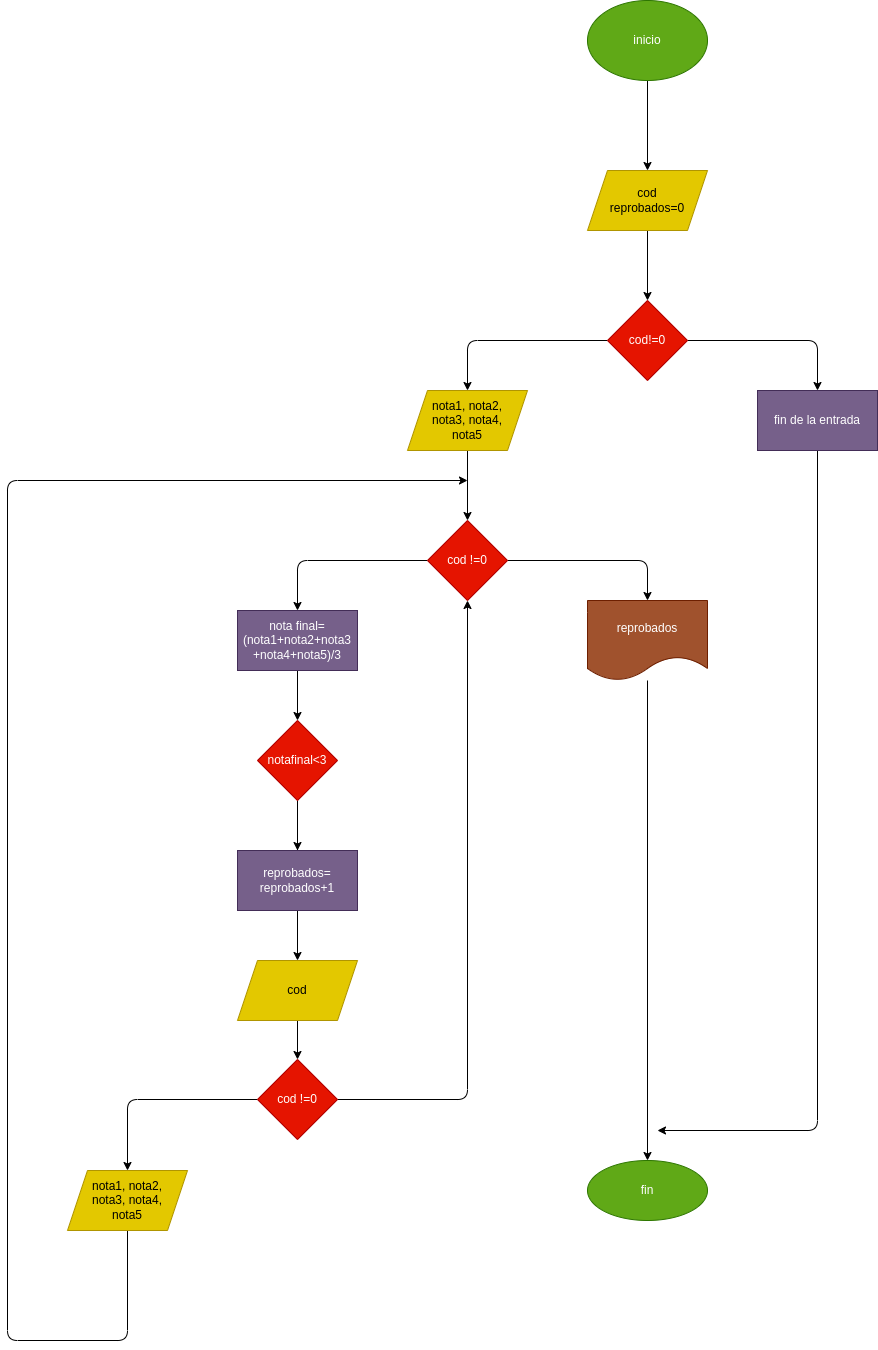

The diagram above was exported from draw.io. Its source (the exported page's mxGraphModel, read from the mxfile embedded in the PNG):
<mxGraphModel dx="1910" dy="765" grid="1" gridSize="10" guides="1" tooltips="1" connect="1" arrows="1" fold="1" page="1" pageScale="1" pageWidth="827" pageHeight="1169" math="0" shadow="0">
  <root>
    <mxCell id="0" />
    <mxCell id="1" parent="0" />
    <mxCell id="4" value="" style="edgeStyle=none;html=1;" parent="1" source="2" target="3" edge="1">
      <mxGeometry relative="1" as="geometry" />
    </mxCell>
    <mxCell id="2" value="inicio" style="ellipse;whiteSpace=wrap;html=1;fillColor=#60a917;fontColor=#ffffff;strokeColor=#2D7600;" parent="1" vertex="1">
      <mxGeometry x="460" y="30" width="120" height="80" as="geometry" />
    </mxCell>
    <mxCell id="6" value="" style="edgeStyle=none;html=1;" parent="1" source="3" target="5" edge="1">
      <mxGeometry relative="1" as="geometry" />
    </mxCell>
    <mxCell id="3" value="cod&lt;br&gt;reprobados=0" style="shape=parallelogram;perimeter=parallelogramPerimeter;whiteSpace=wrap;html=1;fixedSize=1;fillColor=#e3c800;fontColor=#000000;strokeColor=#B09500;" parent="1" vertex="1">
      <mxGeometry x="460" y="200" width="120" height="60" as="geometry" />
    </mxCell>
    <mxCell id="10" value="" style="edgeStyle=none;html=1;" parent="1" source="5" target="9" edge="1">
      <mxGeometry relative="1" as="geometry">
        <Array as="points">
          <mxPoint x="340" y="370" />
        </Array>
      </mxGeometry>
    </mxCell>
    <mxCell id="12" value="" style="edgeStyle=none;html=1;" parent="1" source="5" target="11" edge="1">
      <mxGeometry relative="1" as="geometry">
        <Array as="points">
          <mxPoint x="690" y="370" />
        </Array>
      </mxGeometry>
    </mxCell>
    <mxCell id="5" value="cod!=0" style="rhombus;whiteSpace=wrap;html=1;fillColor=#e51400;fontColor=#ffffff;strokeColor=#B20000;" parent="1" vertex="1">
      <mxGeometry x="480" y="330" width="80" height="80" as="geometry" />
    </mxCell>
    <mxCell id="14" value="" style="edgeStyle=none;html=1;" parent="1" source="9" target="13" edge="1">
      <mxGeometry relative="1" as="geometry" />
    </mxCell>
    <mxCell id="9" value="nota1, nota2,&lt;br&gt;nota3, nota4,&lt;br&gt;nota5" style="shape=parallelogram;perimeter=parallelogramPerimeter;whiteSpace=wrap;html=1;fixedSize=1;fillColor=#e3c800;fontColor=#000000;strokeColor=#B09500;" parent="1" vertex="1">
      <mxGeometry x="280" y="420" width="120" height="60" as="geometry" />
    </mxCell>
    <mxCell id="38" style="edgeStyle=none;html=1;" parent="1" source="11" edge="1">
      <mxGeometry relative="1" as="geometry">
        <mxPoint x="530" y="1160" as="targetPoint" />
        <Array as="points">
          <mxPoint x="690" y="1160" />
        </Array>
      </mxGeometry>
    </mxCell>
    <mxCell id="11" value="fin de la entrada" style="whiteSpace=wrap;html=1;fillColor=#76608a;fontColor=#ffffff;strokeColor=#432D57;" parent="1" vertex="1">
      <mxGeometry x="630" y="420" width="120" height="60" as="geometry" />
    </mxCell>
    <mxCell id="18" value="" style="edgeStyle=none;html=1;" parent="1" source="13" target="17" edge="1">
      <mxGeometry relative="1" as="geometry">
        <Array as="points">
          <mxPoint x="170" y="590" />
        </Array>
      </mxGeometry>
    </mxCell>
    <mxCell id="20" value="" style="edgeStyle=none;html=1;" parent="1" source="13" target="19" edge="1">
      <mxGeometry relative="1" as="geometry">
        <Array as="points">
          <mxPoint x="520" y="590" />
        </Array>
      </mxGeometry>
    </mxCell>
    <mxCell id="13" value="cod !=0" style="rhombus;whiteSpace=wrap;html=1;fillColor=#e51400;fontColor=#ffffff;strokeColor=#B20000;" parent="1" vertex="1">
      <mxGeometry x="300" y="550" width="80" height="80" as="geometry" />
    </mxCell>
    <mxCell id="22" value="" style="edgeStyle=none;html=1;" parent="1" source="17" target="21" edge="1">
      <mxGeometry relative="1" as="geometry" />
    </mxCell>
    <mxCell id="17" value="nota final=&lt;br&gt;(nota1+nota2+nota3&lt;br&gt;+nota4+nota5)/3" style="whiteSpace=wrap;html=1;fillColor=#76608a;fontColor=#ffffff;strokeColor=#432D57;" parent="1" vertex="1">
      <mxGeometry x="110" y="640" width="120" height="60" as="geometry" />
    </mxCell>
    <mxCell id="36" value="" style="edgeStyle=none;html=1;" parent="1" source="19" target="35" edge="1">
      <mxGeometry relative="1" as="geometry" />
    </mxCell>
    <mxCell id="19" value="reprobados" style="shape=document;whiteSpace=wrap;html=1;boundedLbl=1;fillColor=#a0522d;fontColor=#ffffff;strokeColor=#6D1F00;" parent="1" vertex="1">
      <mxGeometry x="460" y="630" width="120" height="80" as="geometry" />
    </mxCell>
    <mxCell id="26" value="" style="edgeStyle=none;html=1;" parent="1" source="21" target="25" edge="1">
      <mxGeometry relative="1" as="geometry" />
    </mxCell>
    <mxCell id="40" value="" style="edgeStyle=none;html=1;" edge="1" parent="1" source="21">
      <mxGeometry relative="1" as="geometry">
        <mxPoint x="170" y="920" as="targetPoint" />
      </mxGeometry>
    </mxCell>
    <mxCell id="21" value="notafinal&amp;lt;3" style="rhombus;whiteSpace=wrap;html=1;fillColor=#e51400;fontColor=#ffffff;strokeColor=#B20000;" parent="1" vertex="1">
      <mxGeometry x="130" y="750" width="80" height="80" as="geometry" />
    </mxCell>
    <mxCell id="28" value="" style="edgeStyle=none;html=1;" parent="1" source="25" target="27" edge="1">
      <mxGeometry relative="1" as="geometry" />
    </mxCell>
    <mxCell id="25" value="reprobados=&lt;br&gt;reprobados+1" style="whiteSpace=wrap;html=1;fillColor=#76608a;fontColor=#ffffff;strokeColor=#432D57;" parent="1" vertex="1">
      <mxGeometry x="110" y="880" width="120" height="60" as="geometry" />
    </mxCell>
    <mxCell id="30" value="" style="edgeStyle=none;html=1;" parent="1" source="27" target="29" edge="1">
      <mxGeometry relative="1" as="geometry" />
    </mxCell>
    <mxCell id="27" value="cod" style="shape=parallelogram;perimeter=parallelogramPerimeter;whiteSpace=wrap;html=1;fixedSize=1;fillColor=#e3c800;fontColor=#000000;strokeColor=#B09500;" parent="1" vertex="1">
      <mxGeometry x="110" y="990" width="120" height="60" as="geometry" />
    </mxCell>
    <mxCell id="34" value="" style="edgeStyle=none;html=1;" parent="1" source="29" target="33" edge="1">
      <mxGeometry relative="1" as="geometry">
        <Array as="points">
          <mxPoint y="1129" />
        </Array>
      </mxGeometry>
    </mxCell>
    <mxCell id="43" style="edgeStyle=none;html=1;entryX=0.5;entryY=1;entryDx=0;entryDy=0;" edge="1" parent="1" source="29" target="13">
      <mxGeometry relative="1" as="geometry">
        <Array as="points">
          <mxPoint x="340" y="1129" />
        </Array>
      </mxGeometry>
    </mxCell>
    <mxCell id="29" value="cod !=0" style="rhombus;whiteSpace=wrap;html=1;fillColor=#e51400;fontColor=#ffffff;strokeColor=#B20000;" parent="1" vertex="1">
      <mxGeometry x="130" y="1089" width="80" height="80" as="geometry" />
    </mxCell>
    <mxCell id="42" style="edgeStyle=none;html=1;exitX=0.5;exitY=1;exitDx=0;exitDy=0;" edge="1" parent="1" source="33">
      <mxGeometry relative="1" as="geometry">
        <mxPoint x="340" y="510" as="targetPoint" />
        <Array as="points">
          <mxPoint y="1370" />
          <mxPoint x="-120" y="1370" />
          <mxPoint x="-120" y="510" />
        </Array>
      </mxGeometry>
    </mxCell>
    <mxCell id="33" value="nota1, nota2,&lt;br&gt;nota3, nota4,&lt;br&gt;nota5" style="shape=parallelogram;perimeter=parallelogramPerimeter;whiteSpace=wrap;html=1;fixedSize=1;fillColor=#e3c800;fontColor=#000000;strokeColor=#B09500;" parent="1" vertex="1">
      <mxGeometry x="-60" y="1200" width="120" height="60" as="geometry" />
    </mxCell>
    <mxCell id="35" value="fin" style="ellipse;whiteSpace=wrap;html=1;fillColor=#60a917;fontColor=#ffffff;strokeColor=#2D7600;" parent="1" vertex="1">
      <mxGeometry x="460" y="1190" width="120" height="60" as="geometry" />
    </mxCell>
  </root>
</mxGraphModel>